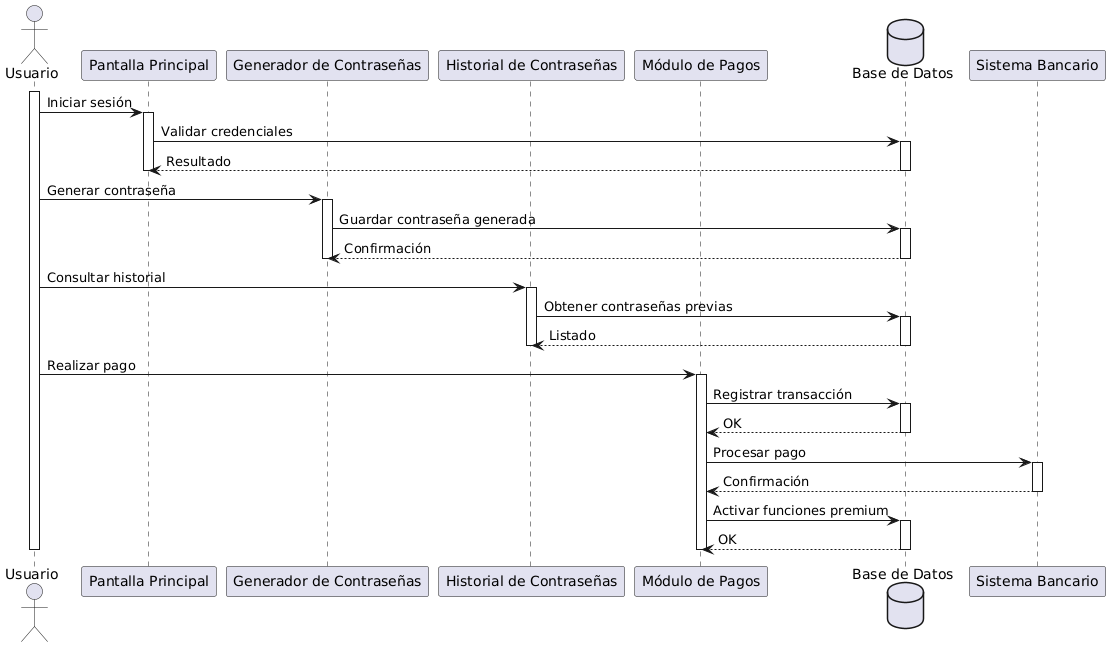

The diagram above was rendered by PlantUML. Its source (embedded in the PNG):
@startuml
actor Usuario as U

participant "Pantalla Principal" as PP
participant "Generador de Contraseñas" as GC
participant "Historial de Contraseñas" as HC
participant "Módulo de Pagos" as MP
database "Base de Datos" as DB

activate U

U -> PP : Iniciar sesión
activate PP
PP -> DB : Validar credenciales
activate DB
DB --> PP : Resultado
deactivate DB
deactivate PP

U -> GC : Generar contraseña
activate GC
GC -> DB : Guardar contraseña generada
activate DB
DB --> GC : Confirmación
deactivate DB
deactivate GC

U -> HC : Consultar historial
activate HC
HC -> DB : Obtener contraseñas previas
activate DB
DB --> HC : Listado
deactivate DB
deactivate HC

U -> MP : Realizar pago
activate MP
MP -> DB : Registrar transacción
activate DB
DB --> MP : OK
deactivate DB
MP -> "Sistema Bancario" : Procesar pago
activate "Sistema Bancario"
"Sistema Bancario" --> MP : Confirmación
deactivate "Sistema Bancario"
MP -> DB : Activar funciones premium
activate DB
DB --> MP : OK
deactivate DB
deactivate MP

deactivate U
@enduml